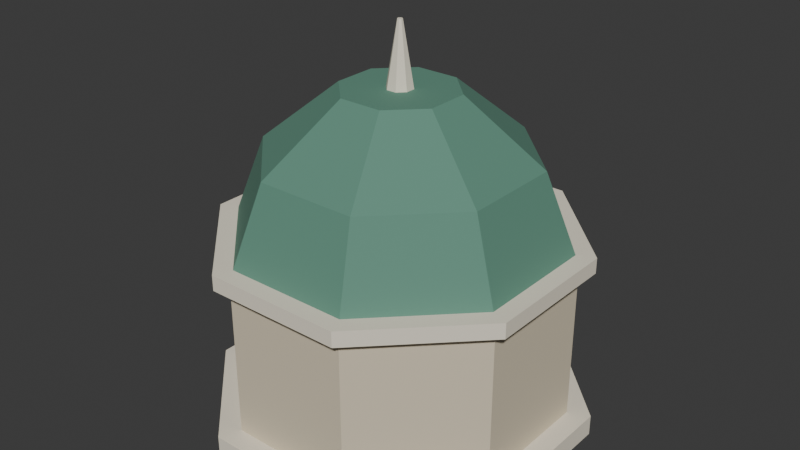 # Source: corner-tower.blend  (saved by Blender 5.2.44; exported with 4.5.12 LTS)
import bpy
from mathutils import Matrix  # noqa: F401  (used for matrix-valued properties, if any)

bpy.ops.wm.read_factory_settings(use_empty=True)
scene = bpy.context.scene
scene.name = 'Scene'

# ---- collections
col_collection = bpy.data.collections.new('Collection'); scene.collection.children.link(col_collection)

# ---- materials (node trees are filled in below, after node groups)
mat_string = bpy.data.materials.new('string')
mat_string.diffuse_color = (0.855, 0.7913, 0.6514, 1.0)
mat_stone = bpy.data.materials.new('stone')
mat_stone.diffuse_color = (0.6939, 0.6105, 0.4564, 1.0)
mat_copper = bpy.data.materials.new('copper')
mat_copper.diffuse_color = (0.1144, 0.2747, 0.2016, 1.0)

# ---- material node trees
mat_string.use_nodes = True; mat_string.node_tree.nodes.clear()
_N = mat_string.node_tree.nodes; _L = mat_string.node_tree.links
n0 = _N.new('ShaderNodeBsdfPrincipled'); n0.name = 'Principled BSDF'; n0.location = (-200, 100)
n0.inputs[0].default_value = (0.855, 0.7913, 0.6514, 1.0)
n0.inputs[2].default_value = 0.85
n0.inputs[10].default_value = 0.005
n1 = _N.new('ShaderNodeOutputMaterial'); n1.name = 'Material Output'; n1.location = (200, 100)
_L.new(n0.outputs[0], n1.inputs[0])
n1.is_active_output = True
mat_stone.use_nodes = True; mat_stone.node_tree.nodes.clear()
_N = mat_stone.node_tree.nodes; _L = mat_stone.node_tree.links
n0 = _N.new('ShaderNodeBsdfPrincipled'); n0.name = 'Principled BSDF'; n0.location = (-200, 100)
n0.inputs[0].default_value = (0.6939, 0.6105, 0.4564, 1.0)
n0.inputs[2].default_value = 0.85
n0.inputs[10].default_value = 0.005
n1 = _N.new('ShaderNodeOutputMaterial'); n1.name = 'Material Output'; n1.location = (200, 100)
_L.new(n0.outputs[0], n1.inputs[0])
n1.is_active_output = True
mat_copper.use_nodes = True; mat_copper.node_tree.nodes.clear()
_N = mat_copper.node_tree.nodes; _L = mat_copper.node_tree.links
n0 = _N.new('ShaderNodeBsdfPrincipled'); n0.name = 'Principled BSDF'; n0.location = (-200, 100)
n0.inputs[0].default_value = (0.1144, 0.2747, 0.2016, 1.0)
n0.inputs[2].default_value = 0.85
n0.inputs[10].default_value = 0.005
n1 = _N.new('ShaderNodeOutputMaterial'); n1.name = 'Material Output'; n1.location = (200, 100)
_L.new(n0.outputs[0], n1.inputs[0])
n1.is_active_output = True

# ---- world
world_world = bpy.data.worlds.new('World'); scene.world = world_world
world_world.use_nodes = True; world_world.node_tree.nodes.clear()
_N = world_world.node_tree.nodes; _L = world_world.node_tree.links
n0 = _N.new('ShaderNodeOutputWorld'); n0.name = 'World Output'; n0.location = (200, 100)
n1 = _N.new('ShaderNodeBackground'); n1.name = 'Background'; n1.location = (-200, 100)
n1.inputs[0].default_value = (0.05088, 0.05088, 0.05088, 1.0)
_L.new(n1.outputs[0], n0.inputs[0])
n0.is_active_output = True
world_world.color = (0.05088, 0.05088, 0.05088)
world_world.sun_shadow_jitter_overblur = 0.0

# ---- meshes
me_plinth = bpy.data.meshes.new('plinth')
me_plinth.from_pydata([(3.4, 1.408, 0.0), (1.408, 3.4, 0.0), (-1.408, 3.4, 0.0), (-3.4, 1.408, 0.0), (-3.4, -1.408, 0.0), (-1.408, -3.4, 0.0), (1.408, -3.4, 0.0), (3.4, -1.408, 0.0), (3.4, 1.408, 0.4), (1.408, 3.4, 0.4), (-1.408, 3.4, 0.4), (-3.4, 1.408, 0.4), (-3.4, -1.408, 0.4), (-1.408, -3.4, 0.4), (1.408, -3.4, 0.4), (3.4, -1.408, 0.4), (2.992, 1.239, 0.4), (1.239, 2.992, 0.4), (-1.239, 2.992, 0.4), (-2.992, 1.239, 0.4), (-2.992, -1.239, 0.4), (-1.239, -2.992, 0.4), (1.239, -2.992, 0.4), (2.992, -1.239, 0.4), (2.992, 1.239, 3.4), (1.239, 2.992, 3.4), (-1.239, 2.992, 3.4), (-2.992, 1.239, 3.4), (-2.992, -1.239, 3.4), (-1.239, -2.992, 3.4), (1.239, -2.992, 3.4), (2.992, -1.239, 3.4), (3.264, 1.352, 3.4), (1.352, 3.264, 3.4), (-1.352, 3.264, 3.4), (-3.264, 1.352, 3.4), (-3.264, -1.352, 3.4), (-1.352, -3.264, 3.4), (1.352, -3.264, 3.4), (3.264, -1.352, 3.4), (3.264, 1.352, 3.7), (1.352, 3.264, 3.7), (-1.352, 3.264, 3.7), (-3.264, 1.352, 3.7), (-3.264, -1.352, 3.7), (-1.352, -3.264, 3.7), (1.352, -3.264, 3.7), (3.264, -1.352, 3.7), (2.924, 1.211, 3.7), (1.211, 2.924, 3.7), (-1.211, 2.924, 3.7), (-2.924, 1.211, 3.7), (-2.924, -1.211, 3.7), (-1.211, -2.924, 3.7), (1.211, -2.924, 3.7), (2.924, -1.211, 3.7), (2.38, 0.9858, 5.2), (0.9858, 2.38, 5.2), (-0.9858, 2.38, 5.2), (-2.38, 0.9858, 5.2), (-2.38, -0.9858, 5.2), (-0.9858, -2.38, 5.2), (0.9858, -2.38, 5.2), (2.38, -0.9858, 5.2), (2.38, 0.9858, 5.2), (0.9858, 2.38, 5.2), (-0.9858, 2.38, 5.2), (-2.38, 0.9858, 5.2), (-2.38, -0.9858, 5.2), (-0.9858, -2.38, 5.2), (0.9858, -2.38, 5.2), (2.38, -0.9858, 5.2), (1.02, 0.4225, 6.4), (0.4225, 1.02, 6.4), (-0.4225, 1.02, 6.4), (-1.02, 0.4225, 6.4), (-1.02, -0.4225, 6.4), (-0.4225, -1.02, 6.4), (0.4225, -1.02, 6.4), (1.02, -0.4225, 6.4), (0.231, 0.09567, 6.4), (0.09567, 0.231, 6.4), (-0.09567, 0.231, 6.4), (-0.231, 0.09567, 6.4), (-0.231, -0.09567, 6.4), (-0.09567, -0.231, 6.4), (0.09567, -0.231, 6.4), (0.231, -0.09567, 6.4), (0.04619, 0.01913, 7.6), (0.01913, 0.04619, 7.6), (-0.01913, 0.04619, 7.6), (-0.04619, 0.01913, 7.6), (-0.04619, -0.01913, 7.6), (-0.01913, -0.04619, 7.6), (0.01913, -0.04619, 7.6), (0.04619, -0.01913, 7.6)], [], [(7, 6, 5, 4, 3, 2, 1, 0), (8, 9, 10, 11, 12, 13, 14, 15), (0, 1, 9, 8), (1, 2, 10, 9), (2, 3, 11, 10), (3, 4, 12, 11), (4, 5, 13, 12), (5, 6, 14, 13), (6, 7, 15, 14), (7, 0, 8, 15), (23, 22, 21, 20, 19, 18, 17, 16), (24, 25, 26, 27, 28, 29, 30, 31), (16, 17, 25, 24), (17, 18, 26, 25), (18, 19, 27, 26), (19, 20, 28, 27), (20, 21, 29, 28), (21, 22, 30, 29), (22, 23, 31, 30), (23, 16, 24, 31), (39, 38, 37, 36, 35, 34, 33, 32), (40, 41, 42, 43, 44, 45, 46, 47), (32, 33, 41, 40), (33, 34, 42, 41), (34, 35, 43, 42), (35, 36, 44, 43), (36, 37, 45, 44), (37, 38, 46, 45), (38, 39, 47, 46), (39, 32, 40, 47), (55, 54, 53, 52, 51, 50, 49, 48), (56, 57, 58, 59, 60, 61, 62, 63), (48, 49, 57, 56), (49, 50, 58, 57), (50, 51, 59, 58), (51, 52, 60, 59), (52, 53, 61, 60), (53, 54, 62, 61), (54, 55, 63, 62), (55, 48, 56, 63), (71, 70, 69, 68, 67, 66, 65, 64), (72, 73, 74, 75, 76, 77, 78, 79), (64, 65, 73, 72), (65, 66, 74, 73), (66, 67, 75, 74), (67, 68, 76, 75), (68, 69, 77, 76), (69, 70, 78, 77), (70, 71, 79, 78), (71, 64, 72, 79), (87, 86, 85, 84, 83, 82, 81, 80), (88, 89, 90, 91, 92, 93, 94, 95), (80, 81, 89, 88), (81, 82, 90, 89), (82, 83, 91, 90), (83, 84, 92, 91), (84, 85, 93, 92), (85, 86, 94, 93), (86, 87, 95, 94), (87, 80, 88, 95)])
me_plinth.polygons.foreach_set('material_index', [0, 0, 0, 0, 0, 0, 0, 0, 0, 0, 1, 1, 1, 1, 1, 1, 1, 1, 1, 1, 0, 0, 0, 0, 0, 0, 0, 0, 0, 0, 2, 2, 2, 2, 2, 2, 2, 2, 2, 2, 2, 2, 2, 2, 2, 2, 2, 2, 2, 2, 0, 0, 0, 0, 0, 0, 0, 0, 0, 0])
me_plinth.materials.append(mat_string)
me_plinth.materials.append(mat_stone)
me_plinth.materials.append(mat_copper)
me_plinth.update()

# ---- objects
ob_corner_tower = bpy.data.objects.new('corner-tower', me_plinth)

# ---- transforms, parenting, visibility, modifiers, constraints
ob_corner_tower.location = (0.0, 0.0, 0.0)

# ---- collection membership
col_collection.objects.link(ob_corner_tower)

# ---- scene / render settings (as saved in the file)
scene.frame_start = 1; scene.frame_end = 250; scene.frame_set(1)
scene.render.engine = 'BLENDER_EEVEE_NEXT'
scene.render.bake_bias = 0.0
scene.render.bake_samples = 0
scene.render.compositor_device = 'GPU'
scene.eevee.use_volume_custom_range = False
scene.eevee.fast_gi_thickness_near = 0.1
scene.eevee.fast_gi_thickness_far = 0.0
scene.eevee.ray_tracing_options.screen_trace_thickness = 0.1
bpy.context.view_layer.update()

# ---- added for rendering (the .blend has no active camera and no usable light): camera, sun
cam_auto = bpy.data.cameras.new('AutoCamera')
cam_auto.lens = 50.0
cam_auto.sensor_width = 36.0
cam_auto.clip_end = 1000.0
ob_auto_camera = bpy.data.objects.new('AutoCamera', cam_auto)
scene.collection.objects.link(ob_auto_camera)
ob_auto_camera.location = (11.3404, -13.6085, 12.8724)
ob_auto_camera.rotation_euler = (1.09748, -7.21219e-08, 0.694738)
scene.camera = ob_auto_camera
light_auto_sun = bpy.data.lights.new('AutoSun', 'SUN')
light_auto_sun.energy = 3.0
light_auto_sun.angle = 0.0523599
ob_auto_sun = bpy.data.objects.new('AutoSun', light_auto_sun)
scene.collection.objects.link(ob_auto_sun)
ob_auto_sun.rotation_euler = (0.872665, 0.174533, 0.523599)
bpy.context.view_layer.update()
